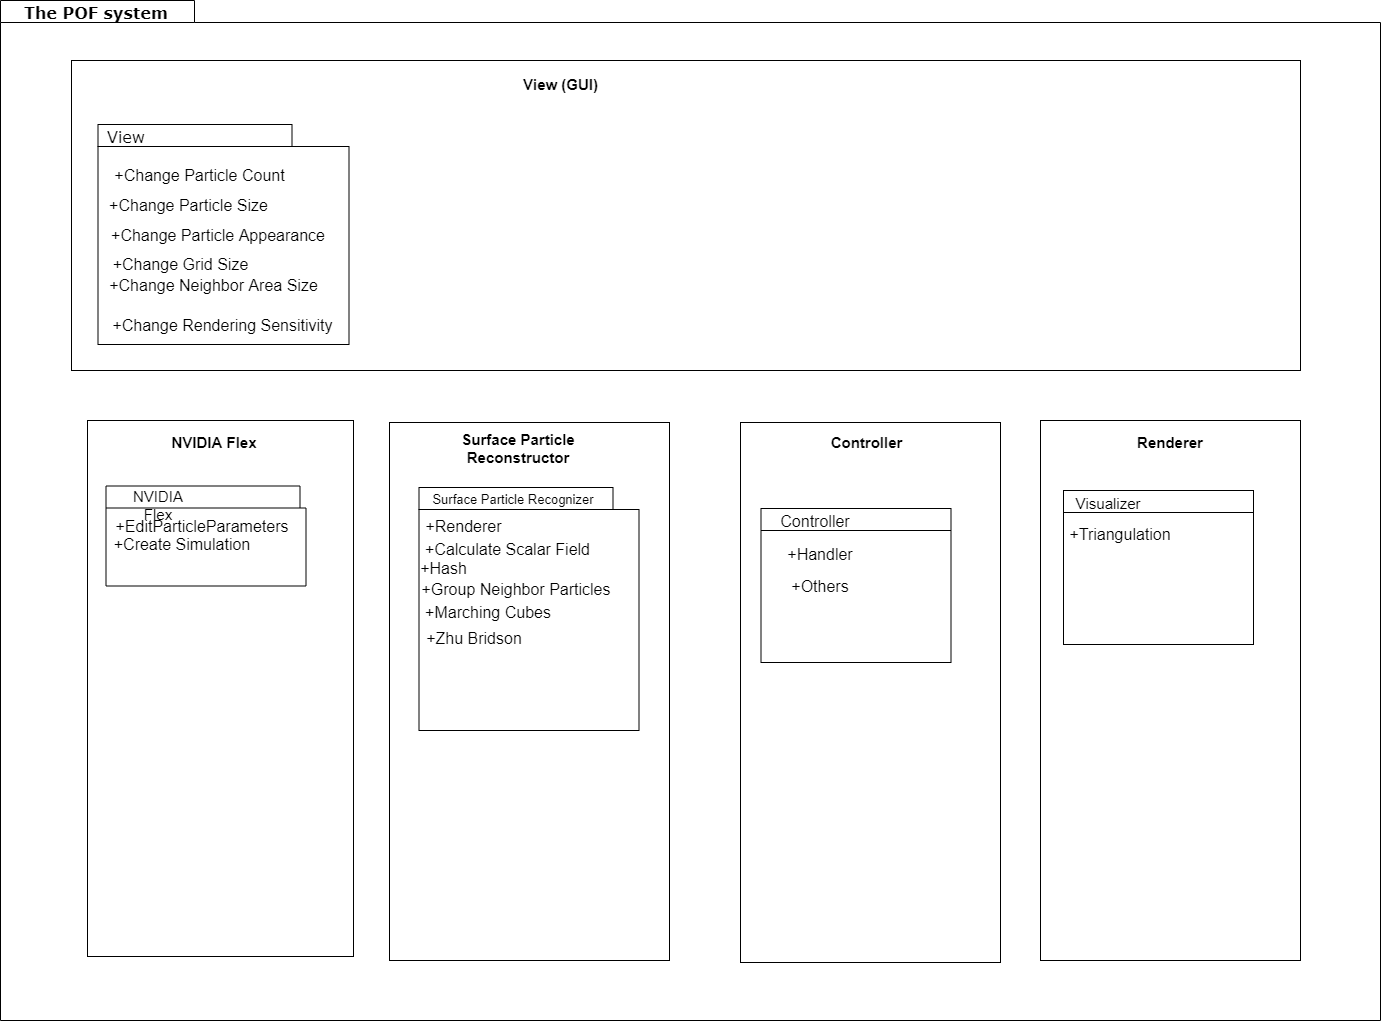

The diagram above was exported from draw.io. Its source (the exported page's mxGraphModel, read from the mxfile embedded in the PNG):
<mxGraphModel dx="3169" dy="1188" grid="1" gridSize="10" guides="1" tooltips="1" connect="1" arrows="1" fold="1" page="1" pageScale="1" pageWidth="827" pageHeight="1169" background="#ffffff" math="0" shadow="0">
  <root>
    <mxCell id="0" />
    <mxCell id="1" parent="0" />
    <mxCell id="6e0c8c40b5770093-72" value="" style="shape=folder;fontStyle=1;spacingTop=10;tabWidth=194;tabHeight=22;tabPosition=left;html=1;rounded=0;shadow=0;comic=0;labelBackgroundColor=none;strokeWidth=1;fillColor=none;fontFamily=Verdana;fontSize=10;align=center;" parent="1" vertex="1">
      <mxGeometry x="-650" y="250" width="1380" height="1020" as="geometry" />
    </mxCell>
    <mxCell id="6e0c8c40b5770093-73" value="&lt;b style=&quot;font-size: 16px;&quot;&gt;&lt;font style=&quot;font-size: 16px;&quot;&gt;The POF system&lt;/font&gt;&lt;/b&gt;" style="text;html=1;align=left;verticalAlign=top;spacingTop=-4;fontSize=16;fontFamily=Verdana" parent="1" vertex="1">
      <mxGeometry x="-628" y="250" width="130" height="20" as="geometry" />
    </mxCell>
    <mxCell id="aii3zlY63jjv9khDvIEK-2" value="" style="rounded=0;whiteSpace=wrap;html=1;" vertex="1" parent="1">
      <mxGeometry x="-563" y="670" width="266" height="536" as="geometry" />
    </mxCell>
    <mxCell id="aii3zlY63jjv9khDvIEK-4" value="NVIDIA Flex" style="text;html=1;strokeColor=none;fillColor=none;align=center;verticalAlign=middle;whiteSpace=wrap;rounded=0;strokeWidth=1;fontSize=15;fontStyle=1" vertex="1" parent="1">
      <mxGeometry x="-492.5" y="681.5" width="110" height="20" as="geometry" />
    </mxCell>
    <mxCell id="aii3zlY63jjv9khDvIEK-5" value="" style="rounded=0;whiteSpace=wrap;html=1;" vertex="1" parent="1">
      <mxGeometry x="-579" y="310" width="1229" height="310" as="geometry" />
    </mxCell>
    <mxCell id="aii3zlY63jjv9khDvIEK-6" value="View (GUI)" style="text;html=1;strokeColor=none;fillColor=none;align=center;verticalAlign=middle;whiteSpace=wrap;rounded=0;fontSize=15;fontStyle=1" vertex="1" parent="1">
      <mxGeometry x="-176" y="324" width="171" height="20" as="geometry" />
    </mxCell>
    <mxCell id="aii3zlY63jjv9khDvIEK-8" value="" style="rounded=0;whiteSpace=wrap;html=1;" vertex="1" parent="1">
      <mxGeometry x="90" y="672" width="260" height="540" as="geometry" />
    </mxCell>
    <mxCell id="aii3zlY63jjv9khDvIEK-9" value="" style="rounded=0;whiteSpace=wrap;html=1;" vertex="1" parent="1">
      <mxGeometry x="-261" y="672" width="280" height="538" as="geometry" />
    </mxCell>
    <mxCell id="aii3zlY63jjv9khDvIEK-10" value="Controller" style="text;html=1;strokeColor=none;fillColor=none;align=center;verticalAlign=middle;whiteSpace=wrap;rounded=0;fontSize=15;fontStyle=1" vertex="1" parent="1">
      <mxGeometry x="129.5" y="681.5" width="171" height="20" as="geometry" />
    </mxCell>
    <mxCell id="aii3zlY63jjv9khDvIEK-11" value="Surface Particle &lt;br style=&quot;font-size: 15px;&quot;&gt;Reconstructor" style="text;html=1;strokeColor=none;fillColor=none;align=center;verticalAlign=middle;whiteSpace=wrap;rounded=0;fontSize=15;fontStyle=1" vertex="1" parent="1">
      <mxGeometry x="-238" y="681.5" width="212" height="33" as="geometry" />
    </mxCell>
    <mxCell id="aii3zlY63jjv9khDvIEK-76" value="" style="shape=folder;fontStyle=1;spacingTop=10;tabWidth=194;tabHeight=22;tabPosition=left;html=1;rounded=0;shadow=0;comic=0;labelBackgroundColor=none;strokeWidth=1;fillColor=none;fontFamily=Verdana;fontSize=10;align=center;" vertex="1" parent="1">
      <mxGeometry x="-544.5" y="735.5" width="200" height="100" as="geometry" />
    </mxCell>
    <mxCell id="aii3zlY63jjv9khDvIEK-77" value="NVIDIA Flex" style="text;html=1;strokeColor=none;fillColor=none;align=center;verticalAlign=middle;whiteSpace=wrap;rounded=0;strokeWidth=1;fontSize=15;fontStyle=0" vertex="1" parent="1">
      <mxGeometry x="-544.5" y="735.5" width="104" height="20" as="geometry" />
    </mxCell>
    <mxCell id="aii3zlY63jjv9khDvIEK-78" value="+EditParticleParameters&lt;br&gt;" style="text;html=1;strokeColor=none;fillColor=none;align=center;verticalAlign=middle;whiteSpace=wrap;rounded=0;fontSize=16;" vertex="1" parent="1">
      <mxGeometry x="-544.5" y="765.5" width="190" height="21" as="geometry" />
    </mxCell>
    <mxCell id="aii3zlY63jjv9khDvIEK-79" value="" style="shape=folder;fontStyle=1;spacingTop=10;tabWidth=194;tabHeight=22;tabPosition=left;html=1;rounded=0;shadow=0;comic=0;labelBackgroundColor=none;strokeWidth=1;fillColor=none;fontFamily=Verdana;fontSize=10;align=center;" vertex="1" parent="1">
      <mxGeometry x="-231.5" y="737" width="220" height="243" as="geometry" />
    </mxCell>
    <mxCell id="aii3zlY63jjv9khDvIEK-80" value="&lt;font style=&quot;font-size: 13px&quot;&gt;Surface Particle&amp;nbsp;Recognizer&lt;/font&gt;" style="text;html=1;strokeColor=none;fillColor=none;align=center;verticalAlign=middle;whiteSpace=wrap;rounded=0;strokeWidth=1;fontSize=15;fontStyle=0" vertex="1" parent="1">
      <mxGeometry x="-232" y="729.5" width="190" height="36" as="geometry" />
    </mxCell>
    <mxCell id="aii3zlY63jjv9khDvIEK-81" value="+Renderer" style="text;html=1;strokeColor=none;fillColor=none;align=center;verticalAlign=middle;whiteSpace=wrap;rounded=0;fontSize=16;" vertex="1" parent="1">
      <mxGeometry x="-262" y="763" width="151" height="26" as="geometry" />
    </mxCell>
    <mxCell id="aii3zlY63jjv9khDvIEK-85" value="+Create Simulation" style="text;html=1;strokeColor=none;fillColor=none;align=center;verticalAlign=middle;whiteSpace=wrap;rounded=0;fontSize=16;" vertex="1" parent="1">
      <mxGeometry x="-544.5" y="783.5" width="150" height="21" as="geometry" />
    </mxCell>
    <mxCell id="aii3zlY63jjv9khDvIEK-86" value="+Calculate Scalar Field" style="text;html=1;strokeColor=none;fillColor=none;align=center;verticalAlign=middle;whiteSpace=wrap;rounded=0;fontSize=16;" vertex="1" parent="1">
      <mxGeometry x="-228.5" y="785.5" width="171" height="26" as="geometry" />
    </mxCell>
    <mxCell id="aii3zlY63jjv9khDvIEK-87" value="Controller" style="text;html=1;strokeColor=none;fillColor=none;align=center;verticalAlign=middle;whiteSpace=wrap;rounded=0;fontSize=16;" vertex="1" parent="1">
      <mxGeometry x="90" y="757.5" width="150" height="26" as="geometry" />
    </mxCell>
    <mxCell id="aii3zlY63jjv9khDvIEK-88" value="+Hash" style="text;html=1;strokeColor=none;fillColor=none;align=center;verticalAlign=middle;whiteSpace=wrap;rounded=0;fontSize=16;" vertex="1" parent="1">
      <mxGeometry x="-292" y="804.5" width="171" height="26" as="geometry" />
    </mxCell>
    <mxCell id="aii3zlY63jjv9khDvIEK-89" value="+Group Neighbor Particles" style="text;html=1;strokeColor=none;fillColor=none;align=center;verticalAlign=middle;whiteSpace=wrap;rounded=0;fontSize=16;" vertex="1" parent="1">
      <mxGeometry x="-231.5" y="826" width="192" height="26" as="geometry" />
    </mxCell>
    <mxCell id="aii3zlY63jjv9khDvIEK-90" value="+Marching Cubes" style="text;html=1;strokeColor=none;fillColor=none;align=center;verticalAlign=middle;whiteSpace=wrap;rounded=0;fontSize=16;" vertex="1" parent="1">
      <mxGeometry x="-267.5" y="848.5" width="210" height="26" as="geometry" />
    </mxCell>
    <mxCell id="aii3zlY63jjv9khDvIEK-91" value="" style="shape=folder;fontStyle=1;spacingTop=10;tabWidth=194;tabHeight=22;tabPosition=left;html=1;rounded=0;shadow=0;comic=0;labelBackgroundColor=none;strokeWidth=1;fillColor=none;fontFamily=Verdana;fontSize=10;align=center;" vertex="1" parent="1">
      <mxGeometry x="110.5" y="758" width="190" height="154" as="geometry" />
    </mxCell>
    <mxCell id="aii3zlY63jjv9khDvIEK-92" value="+Handler" style="text;html=1;strokeColor=none;fillColor=none;align=center;verticalAlign=middle;whiteSpace=wrap;rounded=0;fontSize=16;" vertex="1" parent="1">
      <mxGeometry x="120" y="791" width="100" height="26" as="geometry" />
    </mxCell>
    <mxCell id="aii3zlY63jjv9khDvIEK-93" value="+Others" style="text;html=1;strokeColor=none;fillColor=none;align=center;verticalAlign=middle;whiteSpace=wrap;rounded=0;fontSize=16;" vertex="1" parent="1">
      <mxGeometry x="120" y="822" width="100" height="26" as="geometry" />
    </mxCell>
    <mxCell id="aii3zlY63jjv9khDvIEK-94" value="" style="shape=folder;fontStyle=1;spacingTop=10;tabWidth=194;tabHeight=22;tabPosition=left;html=1;rounded=0;shadow=0;comic=0;labelBackgroundColor=none;strokeWidth=1;fillColor=none;fontFamily=Verdana;fontSize=10;align=center;" vertex="1" parent="1">
      <mxGeometry x="-552.5" y="374" width="251" height="220" as="geometry" />
    </mxCell>
    <mxCell id="aii3zlY63jjv9khDvIEK-95" value="&lt;span style=&quot;font-size: 16px&quot;&gt;&lt;font style=&quot;font-size: 16px&quot;&gt;View&lt;/font&gt;&lt;/span&gt;" style="text;html=1;align=left;verticalAlign=top;spacingTop=-4;fontSize=16;fontFamily=Verdana;fontStyle=0" vertex="1" parent="1">
      <mxGeometry x="-545" y="374" width="130" height="20" as="geometry" />
    </mxCell>
    <mxCell id="aii3zlY63jjv9khDvIEK-96" value="+Change Particle Count" style="text;html=1;strokeColor=none;fillColor=none;align=center;verticalAlign=middle;whiteSpace=wrap;rounded=0;fontSize=16;" vertex="1" parent="1">
      <mxGeometry x="-545" y="414" width="189" height="21" as="geometry" />
    </mxCell>
    <mxCell id="aii3zlY63jjv9khDvIEK-97" value="+Change Particle Size" style="text;html=1;strokeColor=none;fillColor=none;align=center;verticalAlign=middle;whiteSpace=wrap;rounded=0;fontSize=16;" vertex="1" parent="1">
      <mxGeometry x="-556" y="444" width="189" height="21" as="geometry" />
    </mxCell>
    <mxCell id="aii3zlY63jjv9khDvIEK-98" value="+Change Particle Appearance" style="text;html=1;strokeColor=none;fillColor=none;align=center;verticalAlign=middle;whiteSpace=wrap;rounded=0;fontSize=16;" vertex="1" parent="1">
      <mxGeometry x="-554.5" y="474" width="244" height="21" as="geometry" />
    </mxCell>
    <mxCell id="aii3zlY63jjv9khDvIEK-99" value="+Change Grid Size" style="text;html=1;strokeColor=none;fillColor=none;align=center;verticalAlign=middle;whiteSpace=wrap;rounded=0;fontSize=16;" vertex="1" parent="1">
      <mxGeometry x="-556.5" y="503" width="171" height="21" as="geometry" />
    </mxCell>
    <mxCell id="aii3zlY63jjv9khDvIEK-100" value="+Change Neighbor Area Size" style="text;html=1;strokeColor=none;fillColor=none;align=center;verticalAlign=middle;whiteSpace=wrap;rounded=0;fontSize=16;" vertex="1" parent="1">
      <mxGeometry x="-545" y="524" width="215" height="21" as="geometry" />
    </mxCell>
    <mxCell id="aii3zlY63jjv9khDvIEK-101" value="+Change Rendering Sensitivity" style="text;html=1;strokeColor=none;fillColor=none;align=center;verticalAlign=middle;whiteSpace=wrap;rounded=0;fontSize=16;" vertex="1" parent="1">
      <mxGeometry x="-552.5" y="564" width="249" height="21" as="geometry" />
    </mxCell>
    <mxCell id="aii3zlY63jjv9khDvIEK-103" value="+Zhu Bridson" style="text;html=1;strokeColor=none;fillColor=none;align=center;verticalAlign=middle;whiteSpace=wrap;rounded=0;fontSize=16;" vertex="1" parent="1">
      <mxGeometry x="-281.5" y="874.5" width="210" height="26" as="geometry" />
    </mxCell>
    <mxCell id="aii3zlY63jjv9khDvIEK-104" value="" style="rounded=0;whiteSpace=wrap;html=1;" vertex="1" parent="1">
      <mxGeometry x="390" y="670" width="260" height="540" as="geometry" />
    </mxCell>
    <mxCell id="aii3zlY63jjv9khDvIEK-105" value="Renderer" style="text;html=1;strokeColor=none;fillColor=none;align=center;verticalAlign=middle;whiteSpace=wrap;rounded=0;fontSize=15;fontStyle=1" vertex="1" parent="1">
      <mxGeometry x="475" y="681.5" width="90" height="20" as="geometry" />
    </mxCell>
    <mxCell id="aii3zlY63jjv9khDvIEK-106" value="" style="shape=folder;fontStyle=1;spacingTop=10;tabWidth=194;tabHeight=22;tabPosition=left;html=1;rounded=0;shadow=0;comic=0;labelBackgroundColor=none;strokeWidth=1;fillColor=none;fontFamily=Verdana;fontSize=10;align=center;" vertex="1" parent="1">
      <mxGeometry x="413" y="740" width="190" height="154" as="geometry" />
    </mxCell>
    <mxCell id="aii3zlY63jjv9khDvIEK-107" value="Visualizer" style="text;html=1;strokeColor=none;fillColor=none;align=center;verticalAlign=middle;whiteSpace=wrap;rounded=0;fontSize=15;fontStyle=0" vertex="1" parent="1">
      <mxGeometry x="413" y="743" width="90" height="20" as="geometry" />
    </mxCell>
    <mxCell id="aii3zlY63jjv9khDvIEK-108" value="+Triangulation" style="text;html=1;strokeColor=none;fillColor=none;align=center;verticalAlign=middle;whiteSpace=wrap;rounded=0;fontSize=16;" vertex="1" parent="1">
      <mxGeometry x="420" y="770.5" width="100" height="26" as="geometry" />
    </mxCell>
  </root>
</mxGraphModel>